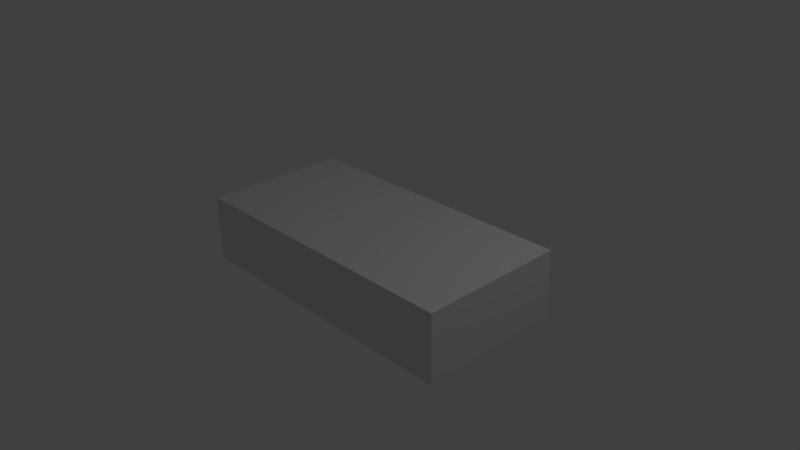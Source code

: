 # Source: Brick.blend  (saved by Blender 2.73.0; exported with 4.5.12 LTS)
import bpy
from mathutils import Matrix  # noqa: F401  (used for matrix-valued properties, if any)

bpy.ops.wm.read_factory_settings(use_empty=True)
scene = bpy.context.scene
scene.name = 'Scene'

# ---- collections
col_collection_1 = bpy.data.collections.new('Collection 1'); scene.collection.children.link(col_collection_1)

# ---- materials (node trees are filled in below, after node groups)
mat_material = bpy.data.materials.new('Material')
mat_material.alpha_threshold = 0.0
mat_material.use_transparent_shadow = False
mat_material.roughness = 0.5
mat_material.line_color = (0.0, 0.0, 0.0, 1.0)

# ---- material node trees

# ---- world
world_world = bpy.data.worlds.new('World'); scene.world = world_world
world_world.color = (0.05088, 0.05088, 0.05088)
world_world.use_sun_shadow = False
world_world.sun_shadow_jitter_overblur = 0.0
world_world.cycles.sampling_method = 'MANUAL'
world_world.cycles.sample_map_resolution = 256

# ---- cameras
cam_camera = bpy.data.cameras.new('Camera')
cam_camera.clip_end = 100.0
cam_camera.lens = 35.0
cam_camera.sensor_width = 32.0
cam_camera.sensor_height = 18.0
cam_camera.ortho_scale = 7.314
cam_camera.dof.focus_distance = 0.0
cam_camera.dof.aperture_fstop = 128.0

# ---- lights
light_lamp = bpy.data.lights.new('Lamp', 'POINT')
light_lamp.transmission_factor = 0.0
light_lamp.cutoff_distance = 30.0
light_lamp.energy = 100.0
light_lamp.shadow_buffer_clip_start = 1.001
light_lamp.shadow_soft_size = 0.1
light_lamp.shadow_maximum_resolution = 0.006
light_lamp.use_absolute_resolution = True
light_lamp.cycles.use_multiple_importance_sampling = False

# ---- meshes
me_cube = bpy.data.meshes.new('Cube')
me_cube.from_pydata([(1.0, 1.0, -1.0), (1.0, -1.0, -1.0), (-1.0, -1.0, -1.0), (-1.0, 1.0, -1.0), (1.0, 1.0, 1.0), (1.0, -1.0, 1.0), (-1.0, -1.0, 1.0), (-1.0, 1.0, 1.0)], [], [(0, 1, 2, 3), (4, 7, 6, 5), (0, 4, 5, 1), (1, 5, 6, 2), (2, 6, 7, 3), (4, 0, 3, 7)])
me_cube.materials.append(mat_material)
me_cube.use_remesh_preserve_volume = False
me_cube.use_remesh_preserve_attributes = False
me_cube.use_mirror_vertex_groups = False
me_cube.update()

# ---- objects
ob_cube = bpy.data.objects.new('Cube', me_cube)
ob_lamp = bpy.data.objects.new('Lamp', light_lamp)
ob_camera = bpy.data.objects.new('Camera', cam_camera)

# ---- transforms, parenting, visibility, modifiers, constraints
ob_cube.location = (0.0, 0.0, 0.0)
ob_cube.scale = (2.038, 1.0, 0.4588)
ob_cube.lock_rotations_4d = False
ob_cube.empty_display_type = 'ARROWS'
ob_cube.lineart.crease_threshold = 0.0
ob_lamp.location = (4.076, 1.005, 5.904)
ob_lamp.rotation_euler = (0.6503, 0.05522, 1.866)
ob_lamp.lock_rotations_4d = False
ob_lamp.empty_display_type = 'ARROWS'
ob_lamp.color = (0.0, 0.0, 0.0, 0.0)
ob_lamp.lineart.crease_threshold = 0.0
ob_camera.location = (7.481, -6.508, 5.344)
ob_camera.rotation_euler = (1.109, 0.01082, 0.8149)
ob_camera.lock_rotations_4d = False
ob_camera.empty_display_type = 'ARROWS'
ob_camera.color = (0.0, 0.0, 0.0, 0.0)
ob_camera.display_type = 'WIRE'
ob_camera.lineart.crease_threshold = 0.0

# ---- collection membership
col_collection_1.objects.link(ob_cube)
col_collection_1.objects.link(ob_lamp)
col_collection_1.objects.link(ob_camera)

# ---- scene / render settings (as saved in the file)
scene.camera = ob_camera
scene.frame_start = 1; scene.frame_end = 250; scene.frame_set(1)
scene.render.engine = 'BLENDER_EEVEE_NEXT'
scene.render.resolution_percentage = 50
scene.render.dither_intensity = 0.0
scene.cycles.use_denoising = False
scene.cycles.samples = 10
scene.cycles.sampling_pattern = 'TABULATED_SOBOL'
scene.cycles.light_sampling_threshold = 0.0
scene.cycles.use_adaptive_sampling = False
scene.cycles.use_light_tree = False
scene.cycles.blur_glossy = 0.0
scene.cycles.pixel_filter_type = 'GAUSSIAN'
scene.cycles.sample_clamp_indirect = 0.0
scene.view_settings.view_transform = 'Standard'
bpy.context.view_layer.update()
